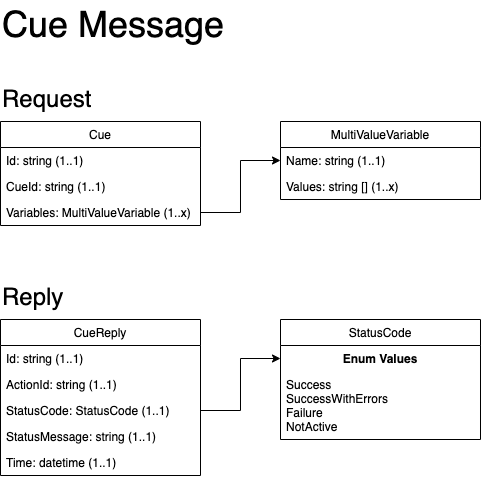

The diagram above was exported from draw.io. Its source (the exported page's mxGraphModel, read from the mxfile embedded in the PNG):
<mxGraphModel dx="1042" dy="680" grid="1" gridSize="10" guides="1" tooltips="1" connect="1" arrows="1" fold="1" page="1" pageScale="1" pageWidth="850" pageHeight="1100" math="0" shadow="0">
  <root>
    <mxCell id="0" />
    <mxCell id="1" parent="0" />
    <mxCell id="SUuov7nSKwznnN1o6jp0-1" value="Cue" style="swimlane;fontStyle=0;childLayout=stackLayout;horizontal=1;startSize=26;fillColor=none;horizontalStack=0;resizeParent=1;resizeParentMax=0;resizeLast=0;collapsible=1;marginBottom=0;" parent="1" vertex="1">
      <mxGeometry x="40" y="161" width="200" height="104" as="geometry" />
    </mxCell>
    <mxCell id="SUuov7nSKwznnN1o6jp0-2" value="Id: string (1..1)" style="text;strokeColor=none;fillColor=none;align=left;verticalAlign=top;spacingLeft=4;spacingRight=4;overflow=hidden;rotatable=0;points=[[0,0.5],[1,0.5]];portConstraint=eastwest;" parent="SUuov7nSKwznnN1o6jp0-1" vertex="1">
      <mxGeometry y="26" width="200" height="26" as="geometry" />
    </mxCell>
    <mxCell id="SUuov7nSKwznnN1o6jp0-3" value="CueId: string (1..1)" style="text;strokeColor=none;fillColor=none;align=left;verticalAlign=top;spacingLeft=4;spacingRight=4;overflow=hidden;rotatable=0;points=[[0,0.5],[1,0.5]];portConstraint=eastwest;" parent="SUuov7nSKwznnN1o6jp0-1" vertex="1">
      <mxGeometry y="52" width="200" height="26" as="geometry" />
    </mxCell>
    <mxCell id="SUuov7nSKwznnN1o6jp0-4" value="Variables: MultiValueVariable (1..x)&#10;&#10;" style="text;strokeColor=none;fillColor=none;align=left;verticalAlign=top;spacingLeft=4;spacingRight=4;overflow=hidden;rotatable=0;points=[[0,0.5],[1,0.5]];portConstraint=eastwest;" parent="SUuov7nSKwznnN1o6jp0-1" vertex="1">
      <mxGeometry y="78" width="200" height="26" as="geometry" />
    </mxCell>
    <mxCell id="SUuov7nSKwznnN1o6jp0-5" value="MultiValueVariable" style="swimlane;fontStyle=0;childLayout=stackLayout;horizontal=1;startSize=26;fillColor=none;horizontalStack=0;resizeParent=1;resizeParentMax=0;resizeLast=0;collapsible=1;marginBottom=0;" parent="1" vertex="1">
      <mxGeometry x="320" y="161" width="200" height="78" as="geometry" />
    </mxCell>
    <mxCell id="SUuov7nSKwznnN1o6jp0-6" value="Name: string (1..1)" style="text;strokeColor=none;fillColor=none;align=left;verticalAlign=top;spacingLeft=4;spacingRight=4;overflow=hidden;rotatable=0;points=[[0,0.5],[1,0.5]];portConstraint=eastwest;" parent="SUuov7nSKwznnN1o6jp0-5" vertex="1">
      <mxGeometry y="26" width="200" height="26" as="geometry" />
    </mxCell>
    <mxCell id="SUuov7nSKwznnN1o6jp0-7" value="Values: string [] (1..x)" style="text;strokeColor=none;fillColor=none;align=left;verticalAlign=top;spacingLeft=4;spacingRight=4;overflow=hidden;rotatable=0;points=[[0,0.5],[1,0.5]];portConstraint=eastwest;" parent="SUuov7nSKwznnN1o6jp0-5" vertex="1">
      <mxGeometry y="52" width="200" height="26" as="geometry" />
    </mxCell>
    <mxCell id="SUuov7nSKwznnN1o6jp0-9" style="edgeStyle=orthogonalEdgeStyle;rounded=0;html=1;exitX=1;exitY=0.5;exitDx=0;exitDy=0;entryX=0;entryY=0.5;entryDx=0;entryDy=0;jettySize=auto;orthogonalLoop=1;" parent="1" source="SUuov7nSKwznnN1o6jp0-4" target="SUuov7nSKwznnN1o6jp0-6" edge="1">
      <mxGeometry relative="1" as="geometry" />
    </mxCell>
    <mxCell id="DFk9jOKZ2BRGiph2ipPs-1" value="&lt;font style=&quot;font-size: 24px&quot;&gt;Request&lt;/font&gt;" style="text;html=1;resizable=0;points=[];autosize=1;align=left;verticalAlign=top;spacingTop=-4;" parent="1" vertex="1">
      <mxGeometry x="40" y="122" width="100" height="20" as="geometry" />
    </mxCell>
    <mxCell id="DFk9jOKZ2BRGiph2ipPs-2" value="&lt;font style=&quot;font-size: 36px&quot;&gt;Cue Message&lt;/font&gt;" style="text;html=1;resizable=0;points=[];autosize=1;align=left;verticalAlign=top;spacingTop=-4;" parent="1" vertex="1">
      <mxGeometry x="40" y="40" width="240" height="20" as="geometry" />
    </mxCell>
    <mxCell id="DFk9jOKZ2BRGiph2ipPs-3" value="CueReply" style="swimlane;fontStyle=0;childLayout=stackLayout;horizontal=1;startSize=26;fillColor=none;horizontalStack=0;resizeParent=1;resizeParentMax=0;resizeLast=0;collapsible=1;marginBottom=0;" parent="1" vertex="1">
      <mxGeometry x="40" y="359" width="200" height="156" as="geometry" />
    </mxCell>
    <mxCell id="DFk9jOKZ2BRGiph2ipPs-4" value="Id: string (1..1)" style="text;strokeColor=none;fillColor=none;align=left;verticalAlign=top;spacingLeft=4;spacingRight=4;overflow=hidden;rotatable=0;points=[[0,0.5],[1,0.5]];portConstraint=eastwest;" parent="DFk9jOKZ2BRGiph2ipPs-3" vertex="1">
      <mxGeometry y="26" width="200" height="26" as="geometry" />
    </mxCell>
    <mxCell id="DFk9jOKZ2BRGiph2ipPs-5" value="ActionId: string (1..1)" style="text;strokeColor=none;fillColor=none;align=left;verticalAlign=top;spacingLeft=4;spacingRight=4;overflow=hidden;rotatable=0;points=[[0,0.5],[1,0.5]];portConstraint=eastwest;" parent="DFk9jOKZ2BRGiph2ipPs-3" vertex="1">
      <mxGeometry y="52" width="200" height="26" as="geometry" />
    </mxCell>
    <mxCell id="vj5MGW91bS1zLWxyXRbW-2" value="StatusCode: StatusCode (1..1)" style="text;strokeColor=none;fillColor=none;align=left;verticalAlign=top;spacingLeft=4;spacingRight=4;overflow=hidden;rotatable=0;points=[[0,0.5],[1,0.5]];portConstraint=eastwest;" parent="DFk9jOKZ2BRGiph2ipPs-3" vertex="1">
      <mxGeometry y="78" width="200" height="26" as="geometry" />
    </mxCell>
    <mxCell id="DFk9jOKZ2BRGiph2ipPs-12" value="StatusMessage: string (1..1)" style="text;strokeColor=none;fillColor=none;align=left;verticalAlign=top;spacingLeft=4;spacingRight=4;overflow=hidden;rotatable=0;points=[[0,0.5],[1,0.5]];portConstraint=eastwest;" parent="DFk9jOKZ2BRGiph2ipPs-3" vertex="1">
      <mxGeometry y="104" width="200" height="26" as="geometry" />
    </mxCell>
    <mxCell id="DFk9jOKZ2BRGiph2ipPs-6" value="Time: datetime (1..1)&#10;&#10;" style="text;strokeColor=none;fillColor=none;align=left;verticalAlign=top;spacingLeft=4;spacingRight=4;overflow=hidden;rotatable=0;points=[[0,0.5],[1,0.5]];portConstraint=eastwest;" parent="DFk9jOKZ2BRGiph2ipPs-3" vertex="1">
      <mxGeometry y="130" width="200" height="26" as="geometry" />
    </mxCell>
    <mxCell id="DFk9jOKZ2BRGiph2ipPs-11" value="&lt;font style=&quot;font-size: 24px&quot;&gt;Reply&lt;/font&gt;" style="text;html=1;resizable=0;points=[];autosize=1;align=left;verticalAlign=top;spacingTop=-4;" parent="1" vertex="1">
      <mxGeometry x="40" y="320" width="80" height="20" as="geometry" />
    </mxCell>
    <mxCell id="Lxm8WoneM_nSAVAH0If6-1" value="StatusCode" style="swimlane;fontStyle=0;childLayout=stackLayout;horizontal=1;startSize=26;fillColor=none;horizontalStack=0;resizeParent=1;resizeParentMax=0;resizeLast=0;collapsible=1;marginBottom=0;" parent="1" vertex="1">
      <mxGeometry x="320" y="359" width="200" height="120" as="geometry" />
    </mxCell>
    <mxCell id="Lxm8WoneM_nSAVAH0If6-5" value="Enum Values" style="text;align=center;fontStyle=1;verticalAlign=middle;spacingLeft=3;spacingRight=3;strokeColor=none;rotatable=0;points=[[0,0.5],[1,0.5]];portConstraint=eastwest;" parent="Lxm8WoneM_nSAVAH0If6-1" vertex="1">
      <mxGeometry y="26" width="200" height="26" as="geometry" />
    </mxCell>
    <mxCell id="Lxm8WoneM_nSAVAH0If6-2" value="Success&#10;SuccessWithErrors&#10;Failure&#10;NotActive&#10;" style="text;strokeColor=none;fillColor=none;align=left;verticalAlign=top;spacingLeft=4;spacingRight=4;overflow=hidden;rotatable=0;points=[[0,0.5],[1,0.5]];portConstraint=eastwest;" parent="Lxm8WoneM_nSAVAH0If6-1" vertex="1">
      <mxGeometry y="52" width="200" height="68" as="geometry" />
    </mxCell>
    <mxCell id="Lxm8WoneM_nSAVAH0If6-6" style="edgeStyle=orthogonalEdgeStyle;rounded=0;html=1;entryX=0;entryY=0.5;entryDx=0;entryDy=0;jettySize=auto;orthogonalLoop=1;" parent="1" source="vj5MGW91bS1zLWxyXRbW-2" target="Lxm8WoneM_nSAVAH0If6-5" edge="1">
      <mxGeometry relative="1" as="geometry" />
    </mxCell>
  </root>
</mxGraphModel>